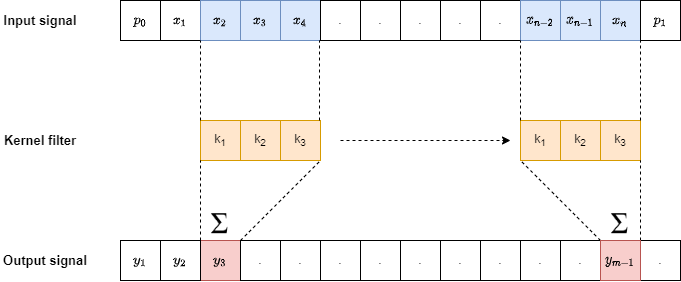

The diagram above was exported from draw.io. Its source (the exported page's mxGraphModel, read from the mxfile embedded in the PNG):
<mxGraphModel dx="981" dy="597" grid="1" gridSize="10" guides="1" tooltips="1" connect="1" arrows="1" fold="1" page="1" pageScale="1" pageWidth="827" pageHeight="1169" math="1" shadow="0">
  <root>
    <mxCell id="0" />
    <mxCell id="1" parent="0" />
    <mxCell id="ry3zK_b1W2M4pXo-p4cQ-1" value="$$x_1$$" style="whiteSpace=wrap;html=1;aspect=fixed;" parent="1" vertex="1">
      <mxGeometry x="200" y="200" width="40" height="40" as="geometry" />
    </mxCell>
    <mxCell id="ry3zK_b1W2M4pXo-p4cQ-2" value="$$x_2$$" style="whiteSpace=wrap;html=1;aspect=fixed;fillColor=#dae8fc;strokeColor=#6c8ebf;" parent="1" vertex="1">
      <mxGeometry x="240" y="200" width="40" height="40" as="geometry" />
    </mxCell>
    <mxCell id="ry3zK_b1W2M4pXo-p4cQ-3" value="$$x_3$$" style="whiteSpace=wrap;html=1;aspect=fixed;fillColor=#dae8fc;strokeColor=#6c8ebf;" parent="1" vertex="1">
      <mxGeometry x="280" y="200" width="40" height="40" as="geometry" />
    </mxCell>
    <mxCell id="ry3zK_b1W2M4pXo-p4cQ-4" value="$$x_4$$" style="whiteSpace=wrap;html=1;aspect=fixed;fillColor=#dae8fc;strokeColor=#6c8ebf;" parent="1" vertex="1">
      <mxGeometry x="320" y="200" width="40" height="40" as="geometry" />
    </mxCell>
    <mxCell id="ry3zK_b1W2M4pXo-p4cQ-5" value="." style="whiteSpace=wrap;html=1;aspect=fixed;" parent="1" vertex="1">
      <mxGeometry x="360" y="200" width="40" height="40" as="geometry" />
    </mxCell>
    <mxCell id="ry3zK_b1W2M4pXo-p4cQ-6" value="." style="whiteSpace=wrap;html=1;aspect=fixed;" parent="1" vertex="1">
      <mxGeometry x="400" y="200" width="40" height="40" as="geometry" />
    </mxCell>
    <mxCell id="ry3zK_b1W2M4pXo-p4cQ-7" value="." style="whiteSpace=wrap;html=1;aspect=fixed;" parent="1" vertex="1">
      <mxGeometry x="440" y="200" width="40" height="40" as="geometry" />
    </mxCell>
    <mxCell id="ry3zK_b1W2M4pXo-p4cQ-8" value="." style="whiteSpace=wrap;html=1;aspect=fixed;" parent="1" vertex="1">
      <mxGeometry x="480" y="200" width="40" height="40" as="geometry" />
    </mxCell>
    <mxCell id="ry3zK_b1W2M4pXo-p4cQ-9" value="." style="whiteSpace=wrap;html=1;aspect=fixed;" parent="1" vertex="1">
      <mxGeometry x="520" y="200" width="40" height="40" as="geometry" />
    </mxCell>
    <mxCell id="ry3zK_b1W2M4pXo-p4cQ-10" value="$$x_{n-2}$$" style="whiteSpace=wrap;html=1;aspect=fixed;fillColor=#dae8fc;strokeColor=#6c8ebf;" parent="1" vertex="1">
      <mxGeometry x="560" y="200" width="40" height="40" as="geometry" />
    </mxCell>
    <mxCell id="ry3zK_b1W2M4pXo-p4cQ-11" value="$$x_{n-1}$$" style="whiteSpace=wrap;html=1;aspect=fixed;fillColor=#dae8fc;strokeColor=#6c8ebf;" parent="1" vertex="1">
      <mxGeometry x="600" y="200" width="40" height="40" as="geometry" />
    </mxCell>
    <mxCell id="ry3zK_b1W2M4pXo-p4cQ-12" value="$$x_{n}$$" style="whiteSpace=wrap;html=1;aspect=fixed;fillColor=#dae8fc;strokeColor=#6c8ebf;" parent="1" vertex="1">
      <mxGeometry x="640" y="200" width="40" height="40" as="geometry" />
    </mxCell>
    <mxCell id="ry3zK_b1W2M4pXo-p4cQ-13" value="Input signal" style="text;html=1;strokeColor=none;fillColor=none;align=center;verticalAlign=middle;whiteSpace=wrap;rounded=0;fontStyle=1;fontSize=13;" parent="1" vertex="1">
      <mxGeometry x="40" y="205" width="80" height="30" as="geometry" />
    </mxCell>
    <mxCell id="ry3zK_b1W2M4pXo-p4cQ-14" value="k&lt;sub&gt;1&lt;/sub&gt;" style="whiteSpace=wrap;html=1;aspect=fixed;fillColor=#ffe6cc;strokeColor=#d79b00;" parent="1" vertex="1">
      <mxGeometry x="240" y="320" width="40" height="40" as="geometry" />
    </mxCell>
    <mxCell id="ry3zK_b1W2M4pXo-p4cQ-15" value="k&lt;sub&gt;2&lt;/sub&gt;" style="whiteSpace=wrap;html=1;aspect=fixed;fillColor=#ffe6cc;strokeColor=#d79b00;" parent="1" vertex="1">
      <mxGeometry x="280" y="320" width="40" height="40" as="geometry" />
    </mxCell>
    <mxCell id="ry3zK_b1W2M4pXo-p4cQ-16" value="k&lt;sub&gt;3&lt;/sub&gt;" style="whiteSpace=wrap;html=1;aspect=fixed;fillColor=#ffe6cc;strokeColor=#d79b00;" parent="1" vertex="1">
      <mxGeometry x="320" y="320" width="40" height="40" as="geometry" />
    </mxCell>
    <mxCell id="ry3zK_b1W2M4pXo-p4cQ-17" value="$$y_3$$" style="whiteSpace=wrap;html=1;aspect=fixed;fillColor=#f8cecc;strokeColor=#b85450;" parent="1" vertex="1">
      <mxGeometry x="240" y="440" width="40" height="40" as="geometry" />
    </mxCell>
    <mxCell id="ry3zK_b1W2M4pXo-p4cQ-19" value="Kernel filter" style="text;html=1;strokeColor=none;fillColor=none;align=center;verticalAlign=middle;whiteSpace=wrap;rounded=0;fontStyle=1;fontSize=13;" parent="1" vertex="1">
      <mxGeometry x="40" y="325" width="80" height="30" as="geometry" />
    </mxCell>
    <mxCell id="ry3zK_b1W2M4pXo-p4cQ-21" value="Output signal" style="text;html=1;strokeColor=none;fillColor=none;align=center;verticalAlign=middle;whiteSpace=wrap;rounded=0;fontStyle=1;fontSize=13;" parent="1" vertex="1">
      <mxGeometry x="40" y="445" width="90" height="30" as="geometry" />
    </mxCell>
    <mxCell id="ry3zK_b1W2M4pXo-p4cQ-22" value="." style="whiteSpace=wrap;html=1;aspect=fixed;" parent="1" vertex="1">
      <mxGeometry x="280" y="440" width="40" height="40" as="geometry" />
    </mxCell>
    <mxCell id="ry3zK_b1W2M4pXo-p4cQ-23" value="." style="whiteSpace=wrap;html=1;aspect=fixed;" parent="1" vertex="1">
      <mxGeometry x="320" y="440" width="40" height="40" as="geometry" />
    </mxCell>
    <mxCell id="ry3zK_b1W2M4pXo-p4cQ-24" value="." style="whiteSpace=wrap;html=1;aspect=fixed;" parent="1" vertex="1">
      <mxGeometry x="360" y="440" width="40" height="40" as="geometry" />
    </mxCell>
    <mxCell id="ry3zK_b1W2M4pXo-p4cQ-25" value="." style="whiteSpace=wrap;html=1;aspect=fixed;" parent="1" vertex="1">
      <mxGeometry x="400" y="440" width="40" height="40" as="geometry" />
    </mxCell>
    <mxCell id="ry3zK_b1W2M4pXo-p4cQ-26" value="." style="whiteSpace=wrap;html=1;aspect=fixed;" parent="1" vertex="1">
      <mxGeometry x="440" y="440" width="40" height="40" as="geometry" />
    </mxCell>
    <mxCell id="ry3zK_b1W2M4pXo-p4cQ-27" value="" style="endArrow=none;dashed=1;html=1;rounded=0;entryX=0;entryY=1;entryDx=0;entryDy=0;exitX=0;exitY=0;exitDx=0;exitDy=0;" parent="1" source="ry3zK_b1W2M4pXo-p4cQ-14" target="ry3zK_b1W2M4pXo-p4cQ-2" edge="1">
      <mxGeometry width="50" height="50" relative="1" as="geometry">
        <mxPoint x="320" y="460" as="sourcePoint" />
        <mxPoint x="370" y="410" as="targetPoint" />
      </mxGeometry>
    </mxCell>
    <mxCell id="ry3zK_b1W2M4pXo-p4cQ-28" value="" style="endArrow=none;dashed=1;html=1;rounded=0;entryX=0;entryY=1;entryDx=0;entryDy=0;exitX=0;exitY=0;exitDx=0;exitDy=0;" parent="1" edge="1">
      <mxGeometry width="50" height="50" relative="1" as="geometry">
        <mxPoint x="359" y="320" as="sourcePoint" />
        <mxPoint x="359" y="240" as="targetPoint" />
      </mxGeometry>
    </mxCell>
    <mxCell id="ry3zK_b1W2M4pXo-p4cQ-29" value="" style="endArrow=none;dashed=1;html=1;rounded=0;entryX=0;entryY=1;entryDx=0;entryDy=0;exitX=0;exitY=0;exitDx=0;exitDy=0;" parent="1" source="ry3zK_b1W2M4pXo-p4cQ-17" edge="1">
      <mxGeometry width="50" height="50" relative="1" as="geometry">
        <mxPoint x="240" y="440" as="sourcePoint" />
        <mxPoint x="240" y="360" as="targetPoint" />
      </mxGeometry>
    </mxCell>
    <mxCell id="ry3zK_b1W2M4pXo-p4cQ-30" value="" style="endArrow=none;dashed=1;html=1;rounded=0;exitX=0;exitY=0;exitDx=0;exitDy=0;" parent="1" source="ry3zK_b1W2M4pXo-p4cQ-22" edge="1">
      <mxGeometry width="50" height="50" relative="1" as="geometry">
        <mxPoint x="400" y="445" as="sourcePoint" />
        <mxPoint x="360" y="360" as="targetPoint" />
      </mxGeometry>
    </mxCell>
    <mxCell id="ry3zK_b1W2M4pXo-p4cQ-31" value="" style="shape=image;verticalLabelPosition=bottom;labelBackgroundColor=default;verticalAlign=top;aspect=fixed;imageAspect=0;image=https://upload.wikimedia.org/wikipedia/commons/thumb/e/e7/Greek_uc_sigma.svg/1200px-Greek_uc_sigma.svg.png;" parent="1" vertex="1">
      <mxGeometry x="245" y="410" width="30" height="30" as="geometry" />
    </mxCell>
    <mxCell id="ry3zK_b1W2M4pXo-p4cQ-32" value="" style="endArrow=classic;html=1;rounded=0;dashed=1;" parent="1" edge="1">
      <mxGeometry width="50" height="50" relative="1" as="geometry">
        <mxPoint x="380" y="340" as="sourcePoint" />
        <mxPoint x="550" y="340" as="targetPoint" />
      </mxGeometry>
    </mxCell>
    <mxCell id="ry3zK_b1W2M4pXo-p4cQ-33" value="$$y_2$$" style="whiteSpace=wrap;html=1;aspect=fixed;" parent="1" vertex="1">
      <mxGeometry x="200" y="440" width="40" height="40" as="geometry" />
    </mxCell>
    <mxCell id="ry3zK_b1W2M4pXo-p4cQ-34" value="." style="whiteSpace=wrap;html=1;aspect=fixed;" parent="1" vertex="1">
      <mxGeometry x="480" y="440" width="40" height="40" as="geometry" />
    </mxCell>
    <mxCell id="ry3zK_b1W2M4pXo-p4cQ-35" value="." style="whiteSpace=wrap;html=1;aspect=fixed;" parent="1" vertex="1">
      <mxGeometry x="560" y="440" width="40" height="40" as="geometry" />
    </mxCell>
    <mxCell id="ry3zK_b1W2M4pXo-p4cQ-38" value="k&lt;sub&gt;1&lt;/sub&gt;" style="whiteSpace=wrap;html=1;aspect=fixed;fillColor=#ffe6cc;strokeColor=#d79b00;" parent="1" vertex="1">
      <mxGeometry x="560" y="320" width="40" height="40" as="geometry" />
    </mxCell>
    <mxCell id="ry3zK_b1W2M4pXo-p4cQ-39" value="k&lt;sub&gt;2&lt;/sub&gt;" style="whiteSpace=wrap;html=1;aspect=fixed;fillColor=#ffe6cc;strokeColor=#d79b00;" parent="1" vertex="1">
      <mxGeometry x="600" y="320" width="40" height="40" as="geometry" />
    </mxCell>
    <mxCell id="ry3zK_b1W2M4pXo-p4cQ-40" value="k&lt;sub&gt;3&lt;/sub&gt;" style="whiteSpace=wrap;html=1;aspect=fixed;fillColor=#ffe6cc;strokeColor=#d79b00;" parent="1" vertex="1">
      <mxGeometry x="640" y="320" width="40" height="40" as="geometry" />
    </mxCell>
    <mxCell id="ry3zK_b1W2M4pXo-p4cQ-41" value="" style="endArrow=none;dashed=1;html=1;rounded=0;entryX=0;entryY=1;entryDx=0;entryDy=0;" parent="1" target="ry3zK_b1W2M4pXo-p4cQ-10" edge="1">
      <mxGeometry width="50" height="50" relative="1" as="geometry">
        <mxPoint x="560" y="320" as="sourcePoint" />
        <mxPoint x="560" y="245" as="targetPoint" />
      </mxGeometry>
    </mxCell>
    <mxCell id="ry3zK_b1W2M4pXo-p4cQ-42" value="" style="endArrow=none;dashed=1;html=1;rounded=0;entryX=1;entryY=1;entryDx=0;entryDy=0;" parent="1" target="ry3zK_b1W2M4pXo-p4cQ-12" edge="1">
      <mxGeometry width="50" height="50" relative="1" as="geometry">
        <mxPoint x="680" y="320" as="sourcePoint" />
        <mxPoint x="679" y="245" as="targetPoint" />
      </mxGeometry>
    </mxCell>
    <mxCell id="ry3zK_b1W2M4pXo-p4cQ-43" value="" style="endArrow=none;dashed=1;html=1;rounded=0;entryX=0;entryY=1;entryDx=0;entryDy=0;exitX=1;exitY=0;exitDx=0;exitDy=0;" parent="1" source="FsxTi32dVRbXHlGYJO-s-6" target="ry3zK_b1W2M4pXo-p4cQ-38" edge="1">
      <mxGeometry width="50" height="50" relative="1" as="geometry">
        <mxPoint x="560" y="440" as="sourcePoint" />
        <mxPoint x="560" y="365" as="targetPoint" />
      </mxGeometry>
    </mxCell>
    <mxCell id="ry3zK_b1W2M4pXo-p4cQ-44" value="" style="endArrow=none;dashed=1;html=1;rounded=0;entryX=1;entryY=1;entryDx=0;entryDy=0;exitX=0;exitY=0;exitDx=0;exitDy=0;" parent="1" source="FsxTi32dVRbXHlGYJO-s-8" target="ry3zK_b1W2M4pXo-p4cQ-40" edge="1">
      <mxGeometry width="50" height="50" relative="1" as="geometry">
        <mxPoint x="570" y="450" as="sourcePoint" />
        <mxPoint x="570" y="370" as="targetPoint" />
      </mxGeometry>
    </mxCell>
    <mxCell id="ry3zK_b1W2M4pXo-p4cQ-46" value="." style="whiteSpace=wrap;html=1;aspect=fixed;" parent="1" vertex="1">
      <mxGeometry x="520" y="440" width="40" height="40" as="geometry" />
    </mxCell>
    <mxCell id="YlrY4qho-7Vhl1MdwlYK-1" value="" style="shape=image;verticalLabelPosition=bottom;labelBackgroundColor=default;verticalAlign=top;aspect=fixed;imageAspect=0;image=https://upload.wikimedia.org/wikipedia/commons/thumb/e/e7/Greek_uc_sigma.svg/1200px-Greek_uc_sigma.svg.png;" parent="1" vertex="1">
      <mxGeometry x="645" y="410" width="30" height="30" as="geometry" />
    </mxCell>
    <mxCell id="FsxTi32dVRbXHlGYJO-s-1" value="$$p_0$$" style="whiteSpace=wrap;html=1;aspect=fixed;" vertex="1" parent="1">
      <mxGeometry x="160" y="200" width="40" height="40" as="geometry" />
    </mxCell>
    <mxCell id="FsxTi32dVRbXHlGYJO-s-2" value="$$p_1$$" style="whiteSpace=wrap;html=1;aspect=fixed;" vertex="1" parent="1">
      <mxGeometry x="680" y="200" width="40" height="40" as="geometry" />
    </mxCell>
    <mxCell id="FsxTi32dVRbXHlGYJO-s-4" value="$$y_1$$" style="whiteSpace=wrap;html=1;aspect=fixed;" vertex="1" parent="1">
      <mxGeometry x="160" y="440" width="40" height="40" as="geometry" />
    </mxCell>
    <mxCell id="FsxTi32dVRbXHlGYJO-s-6" value="." style="whiteSpace=wrap;html=1;aspect=fixed;" vertex="1" parent="1">
      <mxGeometry x="600" y="440" width="40" height="40" as="geometry" />
    </mxCell>
    <mxCell id="FsxTi32dVRbXHlGYJO-s-8" value="." style="whiteSpace=wrap;html=1;aspect=fixed;" vertex="1" parent="1">
      <mxGeometry x="680" y="440" width="40" height="40" as="geometry" />
    </mxCell>
    <mxCell id="FsxTi32dVRbXHlGYJO-s-9" value="$$y_{m-1}$$" style="whiteSpace=wrap;html=1;aspect=fixed;fillColor=#f8cecc;strokeColor=#b85450;" vertex="1" parent="1">
      <mxGeometry x="640" y="440" width="40" height="40" as="geometry" />
    </mxCell>
  </root>
</mxGraphModel>